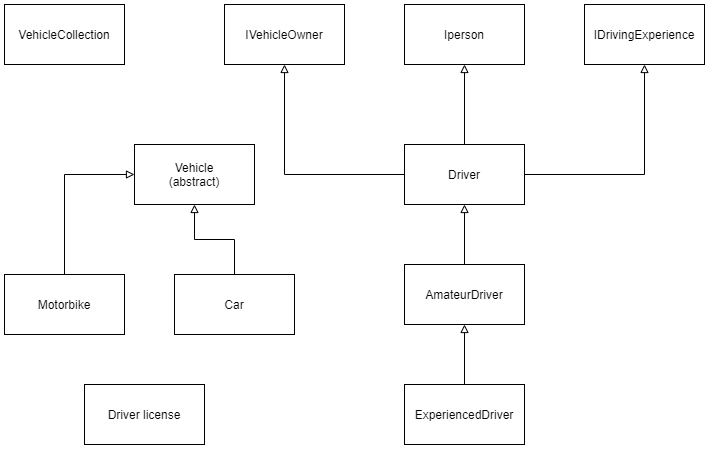

The diagram above was exported from draw.io. Its source (the exported page's mxGraphModel, read from the mxfile embedded in the PNG):
<mxGraphModel dx="1915" dy="968" grid="1" gridSize="10" guides="1" tooltips="1" connect="1" arrows="1" fold="1" page="1" pageScale="1" pageWidth="827" pageHeight="1169" math="0" shadow="0">
  <root>
    <mxCell id="0" />
    <mxCell id="1" parent="0" />
    <mxCell id="OL6EdRHdXyxFdxtKQKAE-6" style="edgeStyle=orthogonalEdgeStyle;rounded=0;orthogonalLoop=1;jettySize=auto;html=1;startArrow=none;startFill=0;endArrow=block;endFill=0;" parent="1" source="Os-UyvXROkaRk0isbEtg-1" target="OL6EdRHdXyxFdxtKQKAE-4" edge="1">
      <mxGeometry relative="1" as="geometry" />
    </mxCell>
    <mxCell id="OL6EdRHdXyxFdxtKQKAE-7" style="edgeStyle=orthogonalEdgeStyle;rounded=0;orthogonalLoop=1;jettySize=auto;html=1;startArrow=none;startFill=0;endArrow=block;endFill=0;" parent="1" source="Os-UyvXROkaRk0isbEtg-1" target="OL6EdRHdXyxFdxtKQKAE-3" edge="1">
      <mxGeometry relative="1" as="geometry" />
    </mxCell>
    <mxCell id="OL6EdRHdXyxFdxtKQKAE-8" style="edgeStyle=orthogonalEdgeStyle;rounded=0;orthogonalLoop=1;jettySize=auto;html=1;startArrow=none;startFill=0;endArrow=block;endFill=0;" parent="1" source="Os-UyvXROkaRk0isbEtg-1" target="OL6EdRHdXyxFdxtKQKAE-5" edge="1">
      <mxGeometry relative="1" as="geometry" />
    </mxCell>
    <mxCell id="Os-UyvXROkaRk0isbEtg-1" value="Driver" style="rounded=0;whiteSpace=wrap;html=1;" parent="1" vertex="1">
      <mxGeometry x="280" y="220" width="120" height="60" as="geometry" />
    </mxCell>
    <mxCell id="OL6EdRHdXyxFdxtKQKAE-2" style="edgeStyle=orthogonalEdgeStyle;rounded=0;orthogonalLoop=1;jettySize=auto;html=1;entryX=0.5;entryY=1;entryDx=0;entryDy=0;startArrow=none;startFill=0;endArrow=block;endFill=0;" parent="1" source="Os-UyvXROkaRk0isbEtg-2" target="Os-UyvXROkaRk0isbEtg-1" edge="1">
      <mxGeometry relative="1" as="geometry" />
    </mxCell>
    <mxCell id="Os-UyvXROkaRk0isbEtg-2" value="AmateurDriver" style="rounded=0;whiteSpace=wrap;html=1;" parent="1" vertex="1">
      <mxGeometry x="280" y="340" width="120" height="60" as="geometry" />
    </mxCell>
    <mxCell id="OL6EdRHdXyxFdxtKQKAE-1" style="edgeStyle=orthogonalEdgeStyle;rounded=0;orthogonalLoop=1;jettySize=auto;html=1;startArrow=none;startFill=0;endArrow=block;endFill=0;" parent="1" source="Os-UyvXROkaRk0isbEtg-3" target="Os-UyvXROkaRk0isbEtg-2" edge="1">
      <mxGeometry relative="1" as="geometry" />
    </mxCell>
    <mxCell id="Os-UyvXROkaRk0isbEtg-3" value="ExperiencedDriver" style="rounded=0;whiteSpace=wrap;html=1;" parent="1" vertex="1">
      <mxGeometry x="280" y="460" width="120" height="60" as="geometry" />
    </mxCell>
    <mxCell id="Os-UyvXROkaRk0isbEtg-4" value="Driver license" style="rounded=0;whiteSpace=wrap;html=1;" parent="1" vertex="1">
      <mxGeometry x="-40" y="460" width="120" height="60" as="geometry" />
    </mxCell>
    <mxCell id="Os-UyvXROkaRk0isbEtg-9" style="edgeStyle=orthogonalEdgeStyle;rounded=0;orthogonalLoop=1;jettySize=auto;html=1;endArrow=none;endFill=0;startArrow=block;startFill=0;" parent="1" source="Os-UyvXROkaRk0isbEtg-7" target="Os-UyvXROkaRk0isbEtg-8" edge="1">
      <mxGeometry relative="1" as="geometry" />
    </mxCell>
    <mxCell id="Os-UyvXROkaRk0isbEtg-11" style="edgeStyle=orthogonalEdgeStyle;rounded=0;orthogonalLoop=1;jettySize=auto;html=1;endArrow=none;endFill=0;startArrow=block;startFill=0;" parent="1" source="Os-UyvXROkaRk0isbEtg-7" target="Os-UyvXROkaRk0isbEtg-10" edge="1">
      <mxGeometry relative="1" as="geometry" />
    </mxCell>
    <mxCell id="Os-UyvXROkaRk0isbEtg-7" value="Vehicle&lt;br&gt;(abstract)" style="rounded=0;whiteSpace=wrap;html=1;" parent="1" vertex="1">
      <mxGeometry x="10" y="220" width="120" height="60" as="geometry" />
    </mxCell>
    <mxCell id="Os-UyvXROkaRk0isbEtg-8" value="Car" style="rounded=0;whiteSpace=wrap;html=1;" parent="1" vertex="1">
      <mxGeometry x="50" y="350" width="120" height="60" as="geometry" />
    </mxCell>
    <mxCell id="Os-UyvXROkaRk0isbEtg-10" value="Motorbike" style="rounded=0;whiteSpace=wrap;html=1;" parent="1" vertex="1">
      <mxGeometry x="-120" y="350" width="120" height="60" as="geometry" />
    </mxCell>
    <mxCell id="OL6EdRHdXyxFdxtKQKAE-3" value="Iperson" style="rounded=0;whiteSpace=wrap;html=1;" parent="1" vertex="1">
      <mxGeometry x="280" y="80" width="120" height="60" as="geometry" />
    </mxCell>
    <mxCell id="OL6EdRHdXyxFdxtKQKAE-4" value="IVehicleOwner" style="rounded=0;whiteSpace=wrap;html=1;" parent="1" vertex="1">
      <mxGeometry x="100" y="80" width="120" height="60" as="geometry" />
    </mxCell>
    <mxCell id="OL6EdRHdXyxFdxtKQKAE-5" value="IDrivingExperience" style="rounded=0;whiteSpace=wrap;html=1;" parent="1" vertex="1">
      <mxGeometry x="460" y="80" width="120" height="60" as="geometry" />
    </mxCell>
    <mxCell id="Stp6GE75Yk1jWOeCqwI1-1" value="VehicleCollection" style="rounded=0;whiteSpace=wrap;html=1;" vertex="1" parent="1">
      <mxGeometry x="-120" y="80" width="120" height="60" as="geometry" />
    </mxCell>
  </root>
</mxGraphModel>